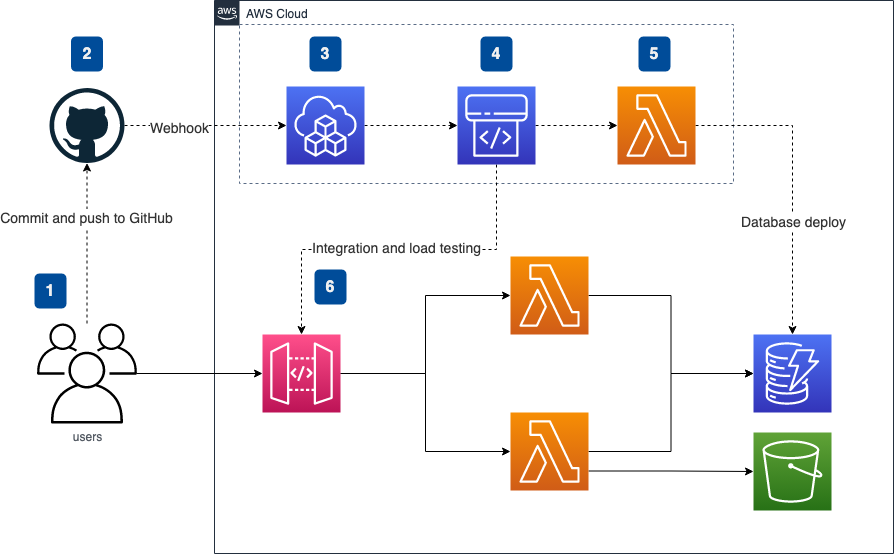

The diagram above was exported from draw.io. Its source (the exported page's mxGraphModel, read from the mxfile embedded in the PNG):
<mxGraphModel dx="2455" dy="1126" grid="0" gridSize="10" guides="1" tooltips="1" connect="1" arrows="1" fold="1" page="0" pageScale="1" pageWidth="827" pageHeight="1169" math="0" shadow="0">
  <root>
    <mxCell id="0" />
    <mxCell id="1" parent="0" />
    <mxCell id="D3zFjPkTsaOwdPPNRtFT-4" style="edgeStyle=orthogonalEdgeStyle;rounded=0;orthogonalLoop=1;jettySize=auto;html=1;exitX=1;exitY=0.5;exitDx=0;exitDy=0;exitPerimeter=0;" edge="1" parent="1" source="D3zFjPkTsaOwdPPNRtFT-1" target="D3zFjPkTsaOwdPPNRtFT-2">
      <mxGeometry relative="1" as="geometry" />
    </mxCell>
    <mxCell id="D3zFjPkTsaOwdPPNRtFT-5" style="edgeStyle=orthogonalEdgeStyle;rounded=0;orthogonalLoop=1;jettySize=auto;html=1;exitX=1;exitY=0.5;exitDx=0;exitDy=0;exitPerimeter=0;" edge="1" parent="1" source="D3zFjPkTsaOwdPPNRtFT-1" target="D3zFjPkTsaOwdPPNRtFT-3">
      <mxGeometry relative="1" as="geometry" />
    </mxCell>
    <mxCell id="D3zFjPkTsaOwdPPNRtFT-1" value="" style="sketch=0;points=[[0,0,0],[0.25,0,0],[0.5,0,0],[0.75,0,0],[1,0,0],[0,1,0],[0.25,1,0],[0.5,1,0],[0.75,1,0],[1,1,0],[0,0.25,0],[0,0.5,0],[0,0.75,0],[1,0.25,0],[1,0.5,0],[1,0.75,0]];outlineConnect=0;fontColor=#232F3E;gradientColor=#FF4F8B;gradientDirection=north;fillColor=#BC1356;strokeColor=#ffffff;dashed=0;verticalLabelPosition=bottom;verticalAlign=top;align=center;html=1;fontSize=12;fontStyle=0;aspect=fixed;shape=mxgraph.aws4.resourceIcon;resIcon=mxgraph.aws4.api_gateway;" vertex="1" parent="1">
      <mxGeometry x="-670" y="160" width="78" height="78" as="geometry" />
    </mxCell>
    <mxCell id="D3zFjPkTsaOwdPPNRtFT-7" style="edgeStyle=orthogonalEdgeStyle;rounded=0;orthogonalLoop=1;jettySize=auto;html=1;exitX=1;exitY=0.5;exitDx=0;exitDy=0;exitPerimeter=0;" edge="1" parent="1" source="D3zFjPkTsaOwdPPNRtFT-2" target="D3zFjPkTsaOwdPPNRtFT-6">
      <mxGeometry relative="1" as="geometry" />
    </mxCell>
    <mxCell id="D3zFjPkTsaOwdPPNRtFT-2" value="" style="sketch=0;points=[[0,0,0],[0.25,0,0],[0.5,0,0],[0.75,0,0],[1,0,0],[0,1,0],[0.25,1,0],[0.5,1,0],[0.75,1,0],[1,1,0],[0,0.25,0],[0,0.5,0],[0,0.75,0],[1,0.25,0],[1,0.5,0],[1,0.75,0]];outlineConnect=0;fontColor=#232F3E;gradientColor=#F78E04;gradientDirection=north;fillColor=#D05C17;strokeColor=#ffffff;dashed=0;verticalLabelPosition=bottom;verticalAlign=top;align=center;html=1;fontSize=12;fontStyle=0;aspect=fixed;shape=mxgraph.aws4.resourceIcon;resIcon=mxgraph.aws4.lambda;" vertex="1" parent="1">
      <mxGeometry x="-422" y="82" width="78" height="78" as="geometry" />
    </mxCell>
    <mxCell id="D3zFjPkTsaOwdPPNRtFT-8" style="edgeStyle=orthogonalEdgeStyle;rounded=0;orthogonalLoop=1;jettySize=auto;html=1;exitX=1;exitY=0.5;exitDx=0;exitDy=0;exitPerimeter=0;" edge="1" parent="1" source="D3zFjPkTsaOwdPPNRtFT-3" target="D3zFjPkTsaOwdPPNRtFT-6">
      <mxGeometry relative="1" as="geometry" />
    </mxCell>
    <mxCell id="D3zFjPkTsaOwdPPNRtFT-10" style="edgeStyle=orthogonalEdgeStyle;rounded=0;orthogonalLoop=1;jettySize=auto;html=1;exitX=1;exitY=0.75;exitDx=0;exitDy=0;exitPerimeter=0;" edge="1" parent="1" source="D3zFjPkTsaOwdPPNRtFT-3" target="D3zFjPkTsaOwdPPNRtFT-9">
      <mxGeometry relative="1" as="geometry" />
    </mxCell>
    <mxCell id="D3zFjPkTsaOwdPPNRtFT-3" value="" style="sketch=0;points=[[0,0,0],[0.25,0,0],[0.5,0,0],[0.75,0,0],[1,0,0],[0,1,0],[0.25,1,0],[0.5,1,0],[0.75,1,0],[1,1,0],[0,0.25,0],[0,0.5,0],[0,0.75,0],[1,0.25,0],[1,0.5,0],[1,0.75,0]];outlineConnect=0;fontColor=#232F3E;gradientColor=#F78E04;gradientDirection=north;fillColor=#D05C17;strokeColor=#ffffff;dashed=0;verticalLabelPosition=bottom;verticalAlign=top;align=center;html=1;fontSize=12;fontStyle=0;aspect=fixed;shape=mxgraph.aws4.resourceIcon;resIcon=mxgraph.aws4.lambda;" vertex="1" parent="1">
      <mxGeometry x="-422" y="238" width="78" height="78" as="geometry" />
    </mxCell>
    <mxCell id="D3zFjPkTsaOwdPPNRtFT-6" value="" style="sketch=0;points=[[0,0,0],[0.25,0,0],[0.5,0,0],[0.75,0,0],[1,0,0],[0,1,0],[0.25,1,0],[0.5,1,0],[0.75,1,0],[1,1,0],[0,0.25,0],[0,0.5,0],[0,0.75,0],[1,0.25,0],[1,0.5,0],[1,0.75,0]];outlineConnect=0;fontColor=#232F3E;gradientColor=#4D72F3;gradientDirection=north;fillColor=#3334B9;strokeColor=#ffffff;dashed=0;verticalLabelPosition=bottom;verticalAlign=top;align=center;html=1;fontSize=12;fontStyle=0;aspect=fixed;shape=mxgraph.aws4.resourceIcon;resIcon=mxgraph.aws4.dynamodb;" vertex="1" parent="1">
      <mxGeometry x="-179" y="160" width="78" height="78" as="geometry" />
    </mxCell>
    <mxCell id="D3zFjPkTsaOwdPPNRtFT-9" value="" style="sketch=0;points=[[0,0,0],[0.25,0,0],[0.5,0,0],[0.75,0,0],[1,0,0],[0,1,0],[0.25,1,0],[0.5,1,0],[0.75,1,0],[1,1,0],[0,0.25,0],[0,0.5,0],[0,0.75,0],[1,0.25,0],[1,0.5,0],[1,0.75,0]];outlineConnect=0;fontColor=#232F3E;gradientColor=#60A337;gradientDirection=north;fillColor=#277116;strokeColor=#ffffff;dashed=0;verticalLabelPosition=bottom;verticalAlign=top;align=center;html=1;fontSize=12;fontStyle=0;aspect=fixed;shape=mxgraph.aws4.resourceIcon;resIcon=mxgraph.aws4.s3;" vertex="1" parent="1">
      <mxGeometry x="-179" y="258" width="78" height="78" as="geometry" />
    </mxCell>
    <mxCell id="D3zFjPkTsaOwdPPNRtFT-11" value="AWS Cloud" style="points=[[0,0],[0.25,0],[0.5,0],[0.75,0],[1,0],[1,0.25],[1,0.5],[1,0.75],[1,1],[0.75,1],[0.5,1],[0.25,1],[0,1],[0,0.75],[0,0.5],[0,0.25]];outlineConnect=0;gradientColor=none;html=1;whiteSpace=wrap;fontSize=12;fontStyle=0;container=1;pointerEvents=0;collapsible=0;recursiveResize=0;shape=mxgraph.aws4.group;grIcon=mxgraph.aws4.group_aws_cloud_alt;strokeColor=#232F3E;fillColor=none;verticalAlign=top;align=left;spacingLeft=30;fontColor=#232F3E;dashed=0;" vertex="1" parent="1">
      <mxGeometry x="-718" y="-174" width="679" height="553" as="geometry" />
    </mxCell>
    <mxCell id="D3zFjPkTsaOwdPPNRtFT-31" value="" style="fillColor=none;strokeColor=#5A6C86;dashed=1;verticalAlign=top;fontStyle=0;fontColor=#5A6C86;fontSize=16;" vertex="1" parent="D3zFjPkTsaOwdPPNRtFT-11">
      <mxGeometry x="25" y="24" width="494" height="159" as="geometry" />
    </mxCell>
    <mxCell id="D3zFjPkTsaOwdPPNRtFT-27" value="&lt;font style=&quot;font-size: 16px;&quot; color=&quot;#f0f0f0&quot;&gt;&lt;b&gt;3&lt;/b&gt;&lt;/font&gt;" style="rounded=1;whiteSpace=wrap;html=1;fillColor=#004C99;strokeColor=none;" vertex="1" parent="D3zFjPkTsaOwdPPNRtFT-11">
      <mxGeometry x="95" y="36" width="32" height="35" as="geometry" />
    </mxCell>
    <mxCell id="D3zFjPkTsaOwdPPNRtFT-28" value="&lt;font style=&quot;font-size: 16px;&quot; color=&quot;#f0f0f0&quot;&gt;&lt;b&gt;4&lt;/b&gt;&lt;/font&gt;" style="rounded=1;whiteSpace=wrap;html=1;fillColor=#004C99;strokeColor=none;" vertex="1" parent="D3zFjPkTsaOwdPPNRtFT-11">
      <mxGeometry x="266" y="36" width="32" height="35" as="geometry" />
    </mxCell>
    <mxCell id="D3zFjPkTsaOwdPPNRtFT-29" value="&lt;font style=&quot;font-size: 16px;&quot; color=&quot;#f0f0f0&quot;&gt;&lt;b&gt;5&lt;/b&gt;&lt;/font&gt;" style="rounded=1;whiteSpace=wrap;html=1;fillColor=#004C99;strokeColor=none;" vertex="1" parent="D3zFjPkTsaOwdPPNRtFT-11">
      <mxGeometry x="424" y="36" width="32" height="35" as="geometry" />
    </mxCell>
    <mxCell id="D3zFjPkTsaOwdPPNRtFT-30" value="&lt;font style=&quot;font-size: 16px;&quot; color=&quot;#f0f0f0&quot;&gt;&lt;b&gt;6&lt;/b&gt;&lt;/font&gt;" style="rounded=1;whiteSpace=wrap;html=1;fillColor=#004C99;strokeColor=none;" vertex="1" parent="D3zFjPkTsaOwdPPNRtFT-11">
      <mxGeometry x="100" y="269" width="32" height="35" as="geometry" />
    </mxCell>
    <mxCell id="D3zFjPkTsaOwdPPNRtFT-13" style="edgeStyle=orthogonalEdgeStyle;rounded=0;orthogonalLoop=1;jettySize=auto;html=1;" edge="1" parent="1" source="D3zFjPkTsaOwdPPNRtFT-12" target="D3zFjPkTsaOwdPPNRtFT-1">
      <mxGeometry relative="1" as="geometry" />
    </mxCell>
    <mxCell id="D3zFjPkTsaOwdPPNRtFT-22" style="edgeStyle=orthogonalEdgeStyle;rounded=0;orthogonalLoop=1;jettySize=auto;html=1;dashed=1;" edge="1" parent="1" source="D3zFjPkTsaOwdPPNRtFT-12" target="D3zFjPkTsaOwdPPNRtFT-20">
      <mxGeometry relative="1" as="geometry" />
    </mxCell>
    <mxCell id="D3zFjPkTsaOwdPPNRtFT-32" value="&lt;font style=&quot;font-size: 14px;&quot; color=&quot;#333333&quot;&gt;Commit and push to GitHub&lt;/font&gt;" style="edgeLabel;html=1;align=center;verticalAlign=middle;resizable=0;points=[];fontSize=16;fontColor=#F0F0F0;" vertex="1" connectable="0" parent="D3zFjPkTsaOwdPPNRtFT-22">
      <mxGeometry x="0.3209" y="2" relative="1" as="geometry">
        <mxPoint x="1" as="offset" />
      </mxGeometry>
    </mxCell>
    <mxCell id="D3zFjPkTsaOwdPPNRtFT-12" value="users" style="sketch=0;outlineConnect=0;gradientColor=none;fontColor=#545B64;strokeColor=none;fillColor=#000000;dashed=0;verticalLabelPosition=bottom;verticalAlign=top;align=center;html=1;fontSize=12;fontStyle=0;aspect=fixed;shape=mxgraph.aws4.illustration_users;pointerEvents=1" vertex="1" parent="1">
      <mxGeometry x="-895.5" y="149" width="100" height="100" as="geometry" />
    </mxCell>
    <mxCell id="D3zFjPkTsaOwdPPNRtFT-15" style="edgeStyle=orthogonalEdgeStyle;rounded=0;orthogonalLoop=1;jettySize=auto;html=1;dashed=1;" edge="1" parent="1" source="D3zFjPkTsaOwdPPNRtFT-14" target="D3zFjPkTsaOwdPPNRtFT-6">
      <mxGeometry relative="1" as="geometry" />
    </mxCell>
    <mxCell id="D3zFjPkTsaOwdPPNRtFT-34" value="Database deploy" style="edgeLabel;html=1;align=center;verticalAlign=middle;resizable=0;points=[];fontSize=14;fontColor=#333333;" vertex="1" connectable="0" parent="D3zFjPkTsaOwdPPNRtFT-15">
      <mxGeometry x="0.0131" y="-1" relative="1" as="geometry">
        <mxPoint x="1" y="38" as="offset" />
      </mxGeometry>
    </mxCell>
    <mxCell id="D3zFjPkTsaOwdPPNRtFT-14" value="" style="sketch=0;points=[[0,0,0],[0.25,0,0],[0.5,0,0],[0.75,0,0],[1,0,0],[0,1,0],[0.25,1,0],[0.5,1,0],[0.75,1,0],[1,1,0],[0,0.25,0],[0,0.5,0],[0,0.75,0],[1,0.25,0],[1,0.5,0],[1,0.75,0]];outlineConnect=0;fontColor=#232F3E;gradientColor=#F78E04;gradientDirection=north;fillColor=#D05C17;strokeColor=#ffffff;dashed=0;verticalLabelPosition=bottom;verticalAlign=top;align=center;html=1;fontSize=12;fontStyle=0;aspect=fixed;shape=mxgraph.aws4.resourceIcon;resIcon=mxgraph.aws4.lambda;" vertex="1" parent="1">
      <mxGeometry x="-315" y="-88" width="78" height="78" as="geometry" />
    </mxCell>
    <mxCell id="D3zFjPkTsaOwdPPNRtFT-19" style="edgeStyle=orthogonalEdgeStyle;rounded=0;orthogonalLoop=1;jettySize=auto;html=1;exitX=1;exitY=0.5;exitDx=0;exitDy=0;exitPerimeter=0;dashed=1;" edge="1" parent="1" source="D3zFjPkTsaOwdPPNRtFT-16" target="D3zFjPkTsaOwdPPNRtFT-17">
      <mxGeometry relative="1" as="geometry" />
    </mxCell>
    <mxCell id="D3zFjPkTsaOwdPPNRtFT-16" value="" style="sketch=0;points=[[0,0,0],[0.25,0,0],[0.5,0,0],[0.75,0,0],[1,0,0],[0,1,0],[0.25,1,0],[0.5,1,0],[0.75,1,0],[1,1,0],[0,0.25,0],[0,0.5,0],[0,0.75,0],[1,0.25,0],[1,0.5,0],[1,0.75,0]];outlineConnect=0;fontColor=#232F3E;gradientColor=#4D72F3;gradientDirection=north;fillColor=#3334B9;strokeColor=#ffffff;dashed=0;verticalLabelPosition=bottom;verticalAlign=top;align=center;html=1;fontSize=12;fontStyle=0;aspect=fixed;shape=mxgraph.aws4.resourceIcon;resIcon=mxgraph.aws4.cloud_development_kit;" vertex="1" parent="1">
      <mxGeometry x="-646" y="-88" width="78" height="78" as="geometry" />
    </mxCell>
    <mxCell id="D3zFjPkTsaOwdPPNRtFT-18" style="edgeStyle=orthogonalEdgeStyle;rounded=0;orthogonalLoop=1;jettySize=auto;html=1;exitX=1;exitY=0.5;exitDx=0;exitDy=0;exitPerimeter=0;dashed=1;" edge="1" parent="1" source="D3zFjPkTsaOwdPPNRtFT-17" target="D3zFjPkTsaOwdPPNRtFT-14">
      <mxGeometry relative="1" as="geometry" />
    </mxCell>
    <mxCell id="D3zFjPkTsaOwdPPNRtFT-23" style="edgeStyle=orthogonalEdgeStyle;rounded=0;orthogonalLoop=1;jettySize=auto;html=1;exitX=0.5;exitY=1;exitDx=0;exitDy=0;exitPerimeter=0;dashed=1;" edge="1" parent="1" source="D3zFjPkTsaOwdPPNRtFT-17" target="D3zFjPkTsaOwdPPNRtFT-1">
      <mxGeometry relative="1" as="geometry" />
    </mxCell>
    <mxCell id="D3zFjPkTsaOwdPPNRtFT-35" value="Integration and load testing" style="edgeLabel;html=1;align=center;verticalAlign=middle;resizable=0;points=[];fontSize=14;fontColor=#333333;" vertex="1" connectable="0" parent="D3zFjPkTsaOwdPPNRtFT-23">
      <mxGeometry x="0.0247" y="4" relative="1" as="geometry">
        <mxPoint x="1" y="-6" as="offset" />
      </mxGeometry>
    </mxCell>
    <mxCell id="D3zFjPkTsaOwdPPNRtFT-17" value="" style="sketch=0;points=[[0,0,0],[0.25,0,0],[0.5,0,0],[0.75,0,0],[1,0,0],[0,1,0],[0.25,1,0],[0.5,1,0],[0.75,1,0],[1,1,0],[0,0.25,0],[0,0.5,0],[0,0.75,0],[1,0.25,0],[1,0.5,0],[1,0.75,0]];outlineConnect=0;fontColor=#232F3E;gradientColor=#4D72F3;gradientDirection=north;fillColor=#3334B9;strokeColor=#ffffff;dashed=0;verticalLabelPosition=bottom;verticalAlign=top;align=center;html=1;fontSize=12;fontStyle=0;aspect=fixed;shape=mxgraph.aws4.resourceIcon;resIcon=mxgraph.aws4.codepipeline;" vertex="1" parent="1">
      <mxGeometry x="-475" y="-88" width="78" height="78" as="geometry" />
    </mxCell>
    <mxCell id="D3zFjPkTsaOwdPPNRtFT-21" style="edgeStyle=orthogonalEdgeStyle;rounded=0;orthogonalLoop=1;jettySize=auto;html=1;dashed=1;" edge="1" parent="1" source="D3zFjPkTsaOwdPPNRtFT-20" target="D3zFjPkTsaOwdPPNRtFT-16">
      <mxGeometry relative="1" as="geometry" />
    </mxCell>
    <mxCell id="D3zFjPkTsaOwdPPNRtFT-33" value="Webhook" style="edgeLabel;html=1;align=center;verticalAlign=middle;resizable=0;points=[];fontSize=14;fontColor=#333333;" vertex="1" connectable="0" parent="D3zFjPkTsaOwdPPNRtFT-21">
      <mxGeometry x="-0.3333" y="-2" relative="1" as="geometry">
        <mxPoint as="offset" />
      </mxGeometry>
    </mxCell>
    <mxCell id="D3zFjPkTsaOwdPPNRtFT-20" value="" style="dashed=0;outlineConnect=0;html=1;align=center;labelPosition=center;verticalLabelPosition=bottom;verticalAlign=top;shape=mxgraph.weblogos.github;fillColor=#000000;" vertex="1" parent="1">
      <mxGeometry x="-883" y="-86.5" width="75" height="75" as="geometry" />
    </mxCell>
    <mxCell id="D3zFjPkTsaOwdPPNRtFT-24" value="&lt;font style=&quot;font-size: 16px;&quot; color=&quot;#f0f0f0&quot;&gt;&lt;b&gt;1&lt;/b&gt;&lt;/font&gt;" style="rounded=1;whiteSpace=wrap;html=1;fillColor=#004C99;strokeColor=none;" vertex="1" parent="1">
      <mxGeometry x="-898" y="99" width="32" height="35" as="geometry" />
    </mxCell>
    <mxCell id="D3zFjPkTsaOwdPPNRtFT-25" value="&lt;font style=&quot;font-size: 16px;&quot; color=&quot;#f0f0f0&quot;&gt;&lt;b&gt;2&lt;/b&gt;&lt;/font&gt;" style="rounded=1;whiteSpace=wrap;html=1;fillColor=#004C99;strokeColor=none;" vertex="1" parent="1">
      <mxGeometry x="-861.5" y="-138" width="32" height="35" as="geometry" />
    </mxCell>
  </root>
</mxGraphModel>